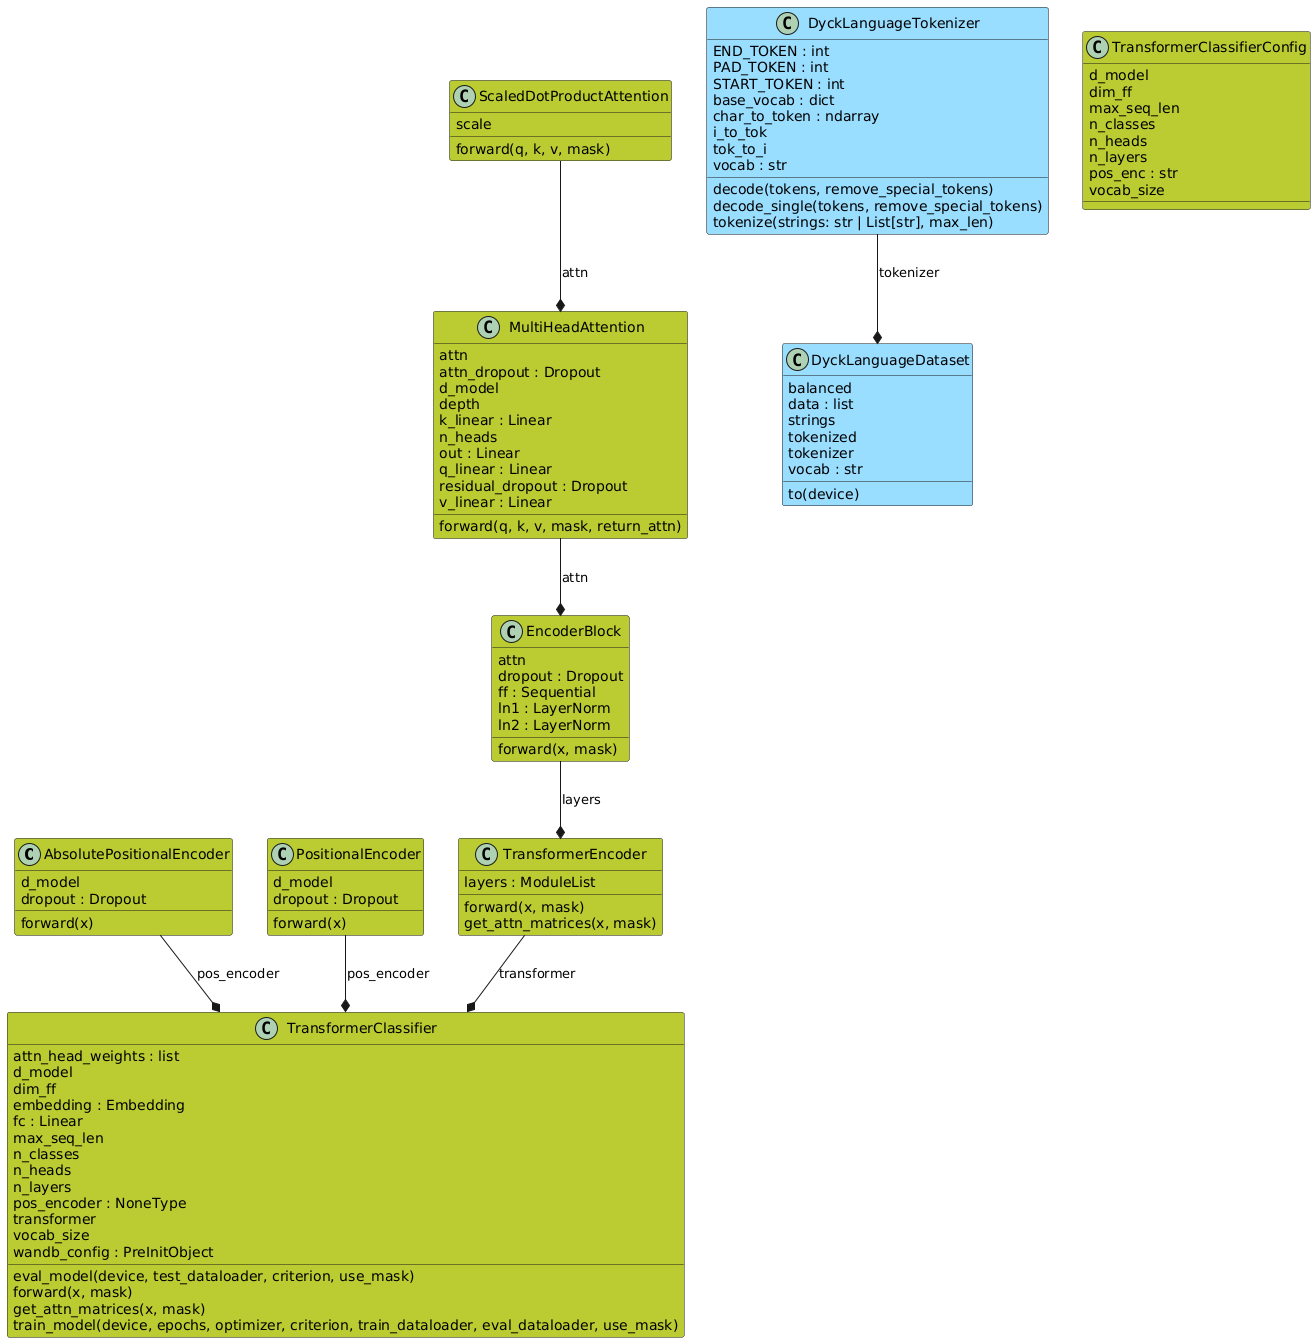

The diagram above was rendered by PlantUML. Its source (embedded in the PNG):
@startuml
set namespaceSeparator none
class "AbsolutePositionalEncoder" as transformer_checker.transformer.hooked_transformer.AbsolutePositionalEncoder #BBCC33 {
  d_model
  dropout : Dropout
  forward(x)
}
class "DyckLanguageDataset" as transformer_checker.dataset.dyck_language_dataset.DyckLanguageDataset #99DDFF {
  balanced
  data : list
  strings
  tokenized
  tokenizer
  vocab : str
  to(device)
}
class "DyckLanguageTokenizer" as transformer_checker.dataset.dyck_language_dataset.DyckLanguageTokenizer #99DDFF {
  END_TOKEN : int
  PAD_TOKEN : int
  START_TOKEN : int
  base_vocab : dict
  char_to_token : ndarray
  i_to_tok
  tok_to_i
  vocab : str
  decode(tokens, remove_special_tokens)
  decode_single(tokens, remove_special_tokens)
  tokenize(strings: str | List[str], max_len)
}
class "EncoderBlock" as transformer_checker.transformer.hooked_transformer.EncoderBlock #BBCC33 {
  attn
  dropout : Dropout
  ff : Sequential
  ln1 : LayerNorm
  ln2 : LayerNorm
  forward(x, mask)
}
class "MultiHeadAttention" as transformer_checker.transformer.hooked_transformer.MultiHeadAttention #BBCC33 {
  attn
  attn_dropout : Dropout
  d_model
  depth
  k_linear : Linear
  n_heads
  out : Linear
  q_linear : Linear
  residual_dropout : Dropout
  v_linear : Linear
  forward(q, k, v, mask, return_attn)
}
class "PositionalEncoder" as transformer_checker.transformer.hooked_transformer.PositionalEncoder #BBCC33 {
  d_model
  dropout : Dropout
  forward(x)
}
class "ScaledDotProductAttention" as transformer_checker.transformer.hooked_transformer.ScaledDotProductAttention #BBCC33 {
  scale
  forward(q, k, v, mask)
}
class "TransformerClassifier" as transformer_checker.transformer.hooked_transformer.TransformerClassifier #BBCC33 {
  attn_head_weights : list
  d_model
  dim_ff
  embedding : Embedding
  fc : Linear
  max_seq_len
  n_classes
  n_heads
  n_layers
  pos_encoder : NoneType
  transformer
  vocab_size
  wandb_config : PreInitObject
  eval_model(device, test_dataloader, criterion, use_mask)
  forward(x, mask)
  get_attn_matrices(x, mask)
  train_model(device, epochs, optimizer, criterion, train_dataloader, eval_dataloader, use_mask)
}
class "TransformerClassifierConfig" as transformer_checker.transformer.hooked_transformer.TransformerClassifierConfig #BBCC33 {
  d_model
  dim_ff
  max_seq_len
  n_classes
  n_heads
  n_layers
  pos_enc : str
  vocab_size
}
class "TransformerEncoder" as transformer_checker.transformer.hooked_transformer.TransformerEncoder #BBCC33 {
  layers : ModuleList
  forward(x, mask)
  get_attn_matrices(x, mask)
}
transformer_checker.dataset.dyck_language_dataset.DyckLanguageTokenizer --* transformer_checker.dataset.dyck_language_dataset.DyckLanguageDataset : tokenizer
transformer_checker.transformer.hooked_transformer.AbsolutePositionalEncoder --* transformer_checker.transformer.hooked_transformer.TransformerClassifier : pos_encoder
transformer_checker.transformer.hooked_transformer.MultiHeadAttention --* transformer_checker.transformer.hooked_transformer.EncoderBlock : attn
transformer_checker.transformer.hooked_transformer.PositionalEncoder --* transformer_checker.transformer.hooked_transformer.TransformerClassifier : pos_encoder
transformer_checker.transformer.hooked_transformer.ScaledDotProductAttention --* transformer_checker.transformer.hooked_transformer.MultiHeadAttention : attn
transformer_checker.transformer.hooked_transformer.TransformerEncoder --* transformer_checker.transformer.hooked_transformer.TransformerClassifier : transformer
transformer_checker.transformer.hooked_transformer.EncoderBlock --* transformer_checker.transformer.hooked_transformer.TransformerEncoder : layers
@enduml